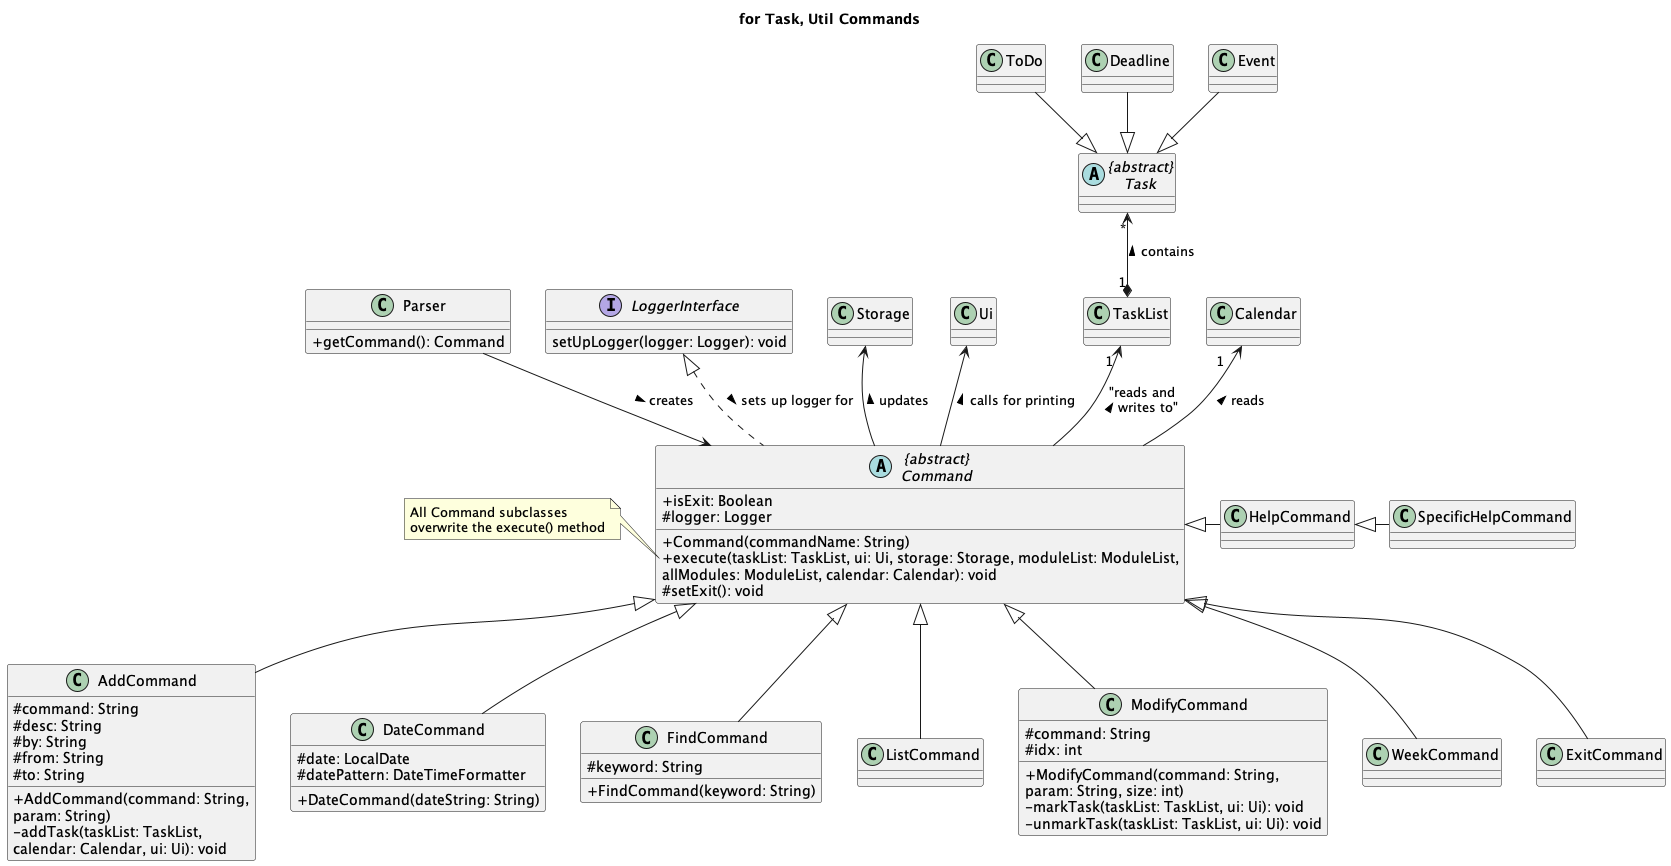

The diagram above was rendered by PlantUML. Its source (embedded in the PNG):
@startuml
'https://plantuml.com/class-diagram
skinparam classAttributeIconSize 0

title for Task, Util Commands

class Parser {
+ getCommand(): Command
}
Parser --> Command : creates >

abstract class "{abstract}\nCommand" as Command {
+ isExit: Boolean
# logger: Logger
+ Command(commandName: String)
+ execute(taskList: TaskList, ui: Ui, storage: Storage, moduleList: ModuleList,
allModules: ModuleList, calendar: Calendar): void
# setExit(): void
}

note left of Command::execute
    All Command subclasses
    overwrite the execute() method
end note

interface LoggerInterface {
setUpLogger(logger: Logger): void
}
LoggerInterface <|.. Command : sets up logger for >

class AddCommand {
# command: String
# desc: String
# by: String
# from: String
# to: String
__
+ AddCommand(command: String,
param: String)
- addTask(taskList: TaskList,
calendar: Calendar, ui: Ui): void
}
Command <|-- AddCommand

class DateCommand {
# date: LocalDate
# datePattern: DateTimeFormatter
+ DateCommand(dateString: String)
}
Command <|-- DateCommand

class FindCommand{
# keyword: String
+ FindCommand(keyword: String)
}
Command <|-- FindCommand

class ListCommand
Command <|-- ListCommand

class ModifyCommand{
# command: String
# idx: int
+ModifyCommand(command: String,
param: String, size: int)
-markTask(taskList: TaskList, ui: Ui): void
-unmarkTask(taskList: TaskList, ui: Ui): void
}
Command <|-- ModifyCommand

class WeekCommand
Command <|-- WeekCommand

class ExitCommand
Command <|-- ExitCommand

class HelpCommand
Command <|- HelpCommand

class SpecificHelpCommand
HelpCommand <|- SpecificHelpCommand

Storage <-- Command : updates <
Ui <-- Command : calls for printing <
TaskList "1 " <-- Command : "reads and\n writes to" <
abstract class "{abstract}\nTask" as Task
Task "*" <--* "1" TaskList : contains <

Calendar "1   " <-- Command : reads <

ToDo --|> Task
Deadline --|> Task
Event --|> Task

@enduml